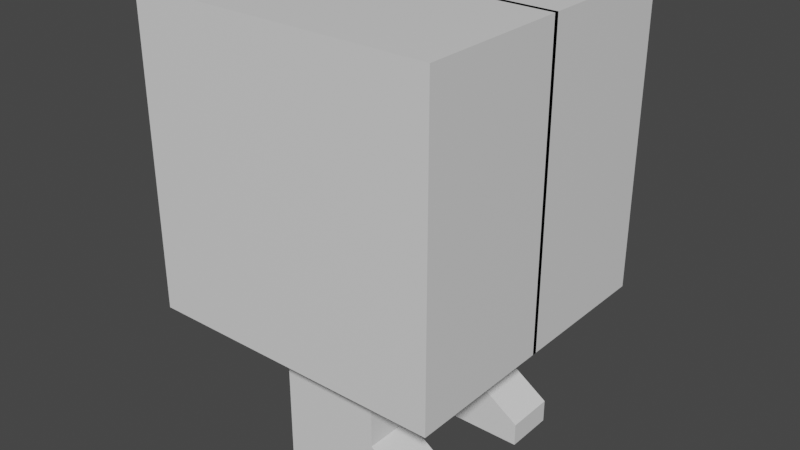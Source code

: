 # Source: untitled.blend  (saved by Blender 3.6.13; exported with 4.5.12 LTS)
import bpy
from mathutils import Matrix  # noqa: F401  (used for matrix-valued properties, if any)

bpy.ops.wm.read_factory_settings(use_empty=True)
scene = bpy.context.scene
scene.name = 'Scene'

# ---- collections
col_collection = bpy.data.collections.new('Collection'); scene.collection.children.link(col_collection)

# ---- materials (node trees are filled in below, after node groups)
mat_material = bpy.data.materials.new('Material')
mat_material.alpha_threshold = 0.0
mat_material.use_transparent_shadow = False
mat_material.roughness = 0.5
mat_material.line_color = (0.0, 0.0, 0.0, 1.0)

# ---- material node trees
mat_material.use_nodes = True; mat_material.node_tree.nodes.clear()
_N = mat_material.node_tree.nodes; _L = mat_material.node_tree.links
n0 = _N.new('ShaderNodeOutputMaterial'); n0.name = 'Material Output'; n0.location = (300, 300)
n1 = _N.new('ShaderNodeBsdfPrincipled'); n1.name = 'Principled BSDF'; n1.location = (10, 300)
n1.distribution = 'GGX'
n1.subsurface_method = 'RANDOM_WALK_SKIN'
n1.inputs[3].default_value = 1.45
n1.inputs[27].default_value = (0.0, 0.0, 0.0, 1.0)
n1.inputs[28].default_value = 1.0
_L.new(n1.outputs[0], n0.inputs[0])
n0.is_active_output = True

# ---- world
world_world = bpy.data.worlds.new('World'); scene.world = world_world
world_world.use_nodes = True; world_world.node_tree.nodes.clear()
_N = world_world.node_tree.nodes; _L = world_world.node_tree.links
n0 = _N.new('ShaderNodeOutputWorld'); n0.name = 'World Output'; n0.location = (300, 300)
n1 = _N.new('ShaderNodeBackground'); n1.name = 'Background'; n1.location = (10, 300)
n1.inputs[0].default_value = (0.05088, 0.05088, 0.05088, 1.0)
_L.new(n1.outputs[0], n0.inputs[0])
n0.is_active_output = True
world_world.color = (0.05088, 0.05088, 0.05088)
world_world.use_sun_shadow = False
world_world.sun_shadow_jitter_overblur = 0.0

# ---- meshes
me_cube = bpy.data.meshes.new('Cube')
me_cube.from_pydata([(1.0, -1.0, -0.3333), (1.0, -1.0, 0.3333), (1.0, -1.0, 1.0), (1.0, -1.0, -1.0), (-1.0, -1.0, 0.3333), (-1.0, -1.0, -0.3333), (-1.0, -1.0, 1.0), (-1.0, -1.0, -1.0), (-1.0, 0.0147, -1.0), (1.0, 0.0147, 1.0), (-1.0, 0.0147, 1.0), (1.0, 0.0147, -1.0), (1.0, 0.0147, 0.3333), (1.0, 0.0147, -0.3333), (-1.0, 0.0147, 0.3333), (-1.0, 0.0147, -0.3333), (-1.0, -0.3235, -1.0), (-1.0, -0.6618, -1.0), (1.0, -0.3235, 1.0), (1.0, -0.6618, 1.0), (-1.0, -0.6618, 1.0), (-1.0, -0.3235, 1.0), (1.0, -0.6618, -1.0), (1.0, -0.3235, -1.0), (-1.0, -0.6618, -0.3333), (-1.0, -0.3235, -0.3333), (-1.0, -0.6618, 0.3333), (-1.0, -0.3235, 0.3333), (1.0, -0.3235, -0.3333), (1.0, -0.6618, -0.3333), (1.0, -0.3235, 0.3333), (1.0, -0.6618, 0.3333), (0.3333, -1.0, 1.0), (-0.3333, -1.0, 1.0), (-0.3333, -1.0, -1.0), (0.3333, -1.0, -1.0), (0.3333, 0.0147, -1.0), (-0.3333, 0.0147, -1.0), (-0.3333, 0.0147, 1.0), (0.3333, 0.0147, 1.0), (0.3333, -1.0, -0.3333), (-0.3333, -1.0, -0.3333), (0.3333, -1.0, 0.3333), (-0.3333, -1.0, 0.3333), (0.3333, -0.3235, -1.0), (-0.3333, -0.3235, -1.0), (0.3333, -0.6618, -1.0), (-0.3333, -0.6618, -1.0), (-0.3333, -0.3235, 1.0), (0.3333, -0.3235, 1.0), (-0.3333, -0.6618, 1.0), (0.3333, -0.6618, 1.0), (0.3333, -0.3235, -1.3), (-0.3333, -0.3235, -1.3), (0.3333, -0.6618, -1.3), (-0.3333, -0.6618, -1.3), (0.3333, -0.3235, -1.6), (-0.3333, -0.3235, -1.6), (0.3333, -0.6618, -1.6), (-0.3333, -0.6618, -1.6), (0.3333, -0.3235, -2.0), (-0.3333, -0.3235, -2.0), (0.3333, -0.6618, -2.0), (-0.3333, -0.6618, -2.0), (0.6957, -0.3235, -1.844), (0.6957, -0.6618, -1.844), (0.6957, -0.3235, -2.0), (0.6957, -0.6618, -2.0), (0.3333, -0.6618, -1.342), (0.3333, -0.3235, -1.342), (-0.3333, -0.6618, -1.342), (-0.3333, -0.3235, -1.342), (-0.3333, -0.6618, -1.256), (0.3333, -0.6618, -1.256), (0.3333, -0.3235, -1.256), (-0.3333, -0.3235, -1.256), (1.0, 1.0, -0.3333), (1.0, 1.0, 0.3333), (1.0, 1.0, 1.0), (1.0, 1.0, -1.0), (-1.0, 1.0, 0.3333), (-1.0, 1.0, -0.3333), (-1.0, 1.0, 1.0), (-1.0, 1.0, -1.0), (-1.0, -0.0147, -1.0), (1.0, -0.0147, 1.0), (-1.0, -0.0147, 1.0), (1.0, -0.0147, -1.0), (1.0, -0.0147, 0.3333), (1.0, -0.0147, -0.3333), (-1.0, -0.0147, 0.3333), (-1.0, -0.0147, -0.3333), (-1.0, 0.3235, -1.0), (-1.0, 0.6618, -1.0), (1.0, 0.3235, 1.0), (1.0, 0.6618, 1.0), (-1.0, 0.6618, 1.0), (-1.0, 0.3235, 1.0), (1.0, 0.6618, -1.0), (1.0, 0.3235, -1.0), (-1.0, 0.6618, -0.3333), (-1.0, 0.3235, -0.3333), (-1.0, 0.6618, 0.3333), (-1.0, 0.3235, 0.3333), (1.0, 0.3235, -0.3333), (1.0, 0.6618, -0.3333), (1.0, 0.3235, 0.3333), (1.0, 0.6618, 0.3333), (0.3333, 1.0, 1.0), (-0.3333, 1.0, 1.0), (-0.3333, 1.0, -1.0), (0.3333, 1.0, -1.0), (0.3333, -0.0147, -1.0), (-0.3333, -0.0147, -1.0), (-0.3333, -0.0147, 1.0), (0.3333, -0.0147, 1.0), (0.3333, 1.0, -0.3333), (-0.3333, 1.0, -0.3333), (0.3333, 1.0, 0.3333), (-0.3333, 1.0, 0.3333), (0.3333, 0.3235, -1.0), (-0.3333, 0.3235, -1.0), (0.3333, 0.6618, -1.0), (-0.3333, 0.6618, -1.0), (-0.3333, 0.3235, 1.0), (0.3333, 0.3235, 1.0), (-0.3333, 0.6618, 1.0), (0.3333, 0.6618, 1.0), (0.3333, 0.3235, -1.3), (-0.3333, 0.3235, -1.3), (0.3333, 0.6618, -1.3), (-0.3333, 0.6618, -1.3), (0.3333, 0.3235, -1.6), (-0.3333, 0.3235, -1.6), (0.3333, 0.6618, -1.6), (-0.3333, 0.6618, -1.6), (0.3333, 0.3235, -2.0), (-0.3333, 0.3235, -2.0), (0.3333, 0.6618, -2.0), (-0.3333, 0.6618, -2.0), (0.6957, 0.3235, -1.844), (0.6957, 0.6618, -1.844), (0.6957, 0.3235, -2.0), (0.6957, 0.6618, -2.0), (0.3333, 0.6618, -1.342), (0.3333, 0.3235, -1.342), (-0.3333, 0.6618, -1.342), (-0.3333, 0.3235, -1.342), (-0.3333, 0.6618, -1.256), (0.3333, 0.6618, -1.256), (0.3333, 0.3235, -1.256), (-0.3333, 0.3235, -1.256)], [], [(50, 20, 6, 33), (43, 33, 6, 4), (16, 25, 15, 8), (46, 22, 3, 35), (31, 19, 2, 1), (34, 41, 5, 7), (29, 31, 1, 0), (25, 27, 14, 15), (27, 21, 10, 14), (22, 29, 0, 3), (41, 43, 4, 5), (11, 13, 28, 23), (23, 28, 29, 22), (4, 6, 20, 26), (26, 20, 21, 27), (5, 4, 26, 24), (24, 26, 27, 25), (13, 12, 30, 28), (28, 30, 31, 29), (12, 9, 18, 30), (30, 18, 19, 31), (36, 11, 23, 44), (44, 23, 22, 46), (7, 5, 24, 17), (17, 24, 25, 16), (38, 10, 21, 48), (48, 21, 20, 50), (18, 49, 51, 19), (49, 48, 50, 51), (9, 39, 49, 18), (39, 38, 48, 49), (16, 45, 47, 17), (73, 72, 55, 54), (8, 37, 45, 16), (37, 36, 44, 45), (0, 1, 42, 40), (40, 42, 43, 41), (3, 0, 40, 35), (35, 40, 41, 34), (17, 47, 34, 7), (47, 46, 35, 34), (1, 2, 32, 42), (42, 32, 33, 43), (19, 51, 32, 2), (51, 50, 33, 32), (69, 68, 58, 56), (75, 74, 52, 53), (72, 75, 53, 55), (74, 73, 54, 52), (59, 57, 61, 63), (68, 70, 59, 58), (70, 71, 57, 59), (71, 69, 56, 57), (61, 60, 62, 63), (57, 56, 60, 61), (58, 62, 67, 65), (58, 59, 63, 62), (64, 65, 67, 66), (62, 60, 66, 67), (56, 58, 65, 64), (60, 56, 64, 66), (53, 52, 69, 71), (55, 53, 71, 70), (54, 55, 70, 68), (52, 54, 68, 69), (44, 46, 73, 74), (47, 45, 75, 72), (45, 44, 74, 75), (46, 47, 72, 73), (126, 109, 82, 96), (119, 80, 82, 109), (92, 84, 91, 101), (122, 111, 79, 98), (107, 77, 78, 95), (110, 83, 81, 117), (105, 76, 77, 107), (101, 91, 90, 103), (103, 90, 86, 97), (98, 79, 76, 105), (117, 81, 80, 119), (87, 99, 104, 89), (99, 98, 105, 104), (80, 102, 96, 82), (102, 103, 97, 96), (81, 100, 102, 80), (100, 101, 103, 102), (89, 104, 106, 88), (104, 105, 107, 106), (88, 106, 94, 85), (106, 107, 95, 94), (112, 120, 99, 87), (120, 122, 98, 99), (83, 93, 100, 81), (93, 92, 101, 100), (114, 124, 97, 86), (124, 126, 96, 97), (94, 95, 127, 125), (125, 127, 126, 124), (85, 94, 125, 115), (115, 125, 124, 114), (92, 93, 123, 121), (149, 130, 131, 148), (84, 92, 121, 113), (113, 121, 120, 112), (76, 116, 118, 77), (116, 117, 119, 118), (79, 111, 116, 76), (111, 110, 117, 116), (93, 83, 110, 123), (123, 110, 111, 122), (77, 118, 108, 78), (118, 119, 109, 108), (95, 78, 108, 127), (127, 108, 109, 126), (145, 132, 134, 144), (151, 129, 128, 150), (148, 131, 129, 151), (150, 128, 130, 149), (135, 139, 137, 133), (144, 134, 135, 146), (146, 135, 133, 147), (147, 133, 132, 145), (137, 139, 138, 136), (133, 137, 136, 132), (134, 141, 143, 138), (134, 138, 139, 135), (140, 142, 143, 141), (138, 143, 142, 136), (132, 140, 141, 134), (136, 142, 140, 132), (129, 147, 145, 128), (131, 146, 147, 129), (130, 144, 146, 131), (128, 145, 144, 130), (120, 150, 149, 122), (123, 148, 151, 121), (121, 151, 150, 120), (122, 149, 148, 123)])
_uv = me_cube.uv_layers.new(name='UVMap')
_uv.uv.foreach_set('vector', [0.7917, 0.7077, 0.875, 0.7077, 0.875, 0.75, 0.7917, 0.75, 0.5417, 0.9167, 0.625, 0.9167, 0.625, 1.0, 0.5417, 1.0, 0.375, 0.08456, 0.4583, 0.08456, 0.4583, 0.1268, 0.375, 0.1268, 0.2917, 0.7077, 0.375, 0.7077, 0.375, 0.75, 0.2917, 0.75, 0.5417, 0.7077, 0.625, 0.7077, 0.625, 0.75, 0.5417, 0.75, 0.375, 0.9167, 0.4583, 0.9167, 0.4583, 1.0, 0.375, 1.0, 0.4583, 0.7077, 0.5417, 0.7077, 0.5417, 0.75, 0.4583, 0.75, 0.4583, 0.08456, 0.5417, 0.08456, 0.5417, 0.1268, 0.4583, 0.1268, 0.5417, 0.08456, 0.625, 0.08456, 0.625, 0.1268, 0.5417, 0.1268, 0.375, 0.7077, 0.4583, 0.7077, 0.4583, 0.75, 0.375, 0.75, 0.4583, 0.9167, 0.5417, 0.9167, 0.5417, 1.0, 0.4583, 1.0, 0.375, 0.6232, 0.4583, 0.6232, 0.4583, 0.6654, 0.375, 0.6654, 0.375, 0.6654, 0.4583, 0.6654, 0.4583, 0.7077, 0.375, 0.7077, 0.5417, 0.0, 0.625, 0.0, 0.625, 0.04228, 0.5417, 0.04228, 0.5417, 0.04228, 0.625, 0.04228, 0.625, 0.08456, 0.5417, 0.08456, 0.4583, 0.0, 0.5417, 0.0, 0.5417, 0.04228, 0.4583, 0.04228, 0.4583, 0.04228, 0.5417, 0.04228, 0.5417, 0.08456, 0.4583, 0.08456, 0.4583, 0.6232, 0.5417, 0.6232, 0.5417, 0.6654, 0.4583, 0.6654, 0.4583, 0.6654, 0.5417, 0.6654, 0.5417, 0.7077, 0.4583, 0.7077, 0.5417, 0.6232, 0.625, 0.6232, 0.625, 0.6654, 0.5417, 0.6654, 0.5417, 0.6654, 0.625, 0.6654, 0.625, 0.7077, 0.5417, 0.7077, 0.2917, 0.6232, 0.375, 0.6232, 0.375, 0.6654, 0.2917, 0.6654, 0.2917, 0.6654, 0.375, 0.6654, 0.375, 0.7077, 0.2917, 0.7077, 0.375, 0.0, 0.4583, 0.0, 0.4583, 0.04228, 0.375, 0.04228, 0.375, 0.04228, 0.4583, 0.04228, 0.4583, 0.08456, 0.375, 0.08456, 0.7917, 0.6232, 0.875, 0.6232, 0.875, 0.6654, 0.7917, 0.6654, 0.7917, 0.6654, 0.875, 0.6654, 0.875, 0.7077, 0.7917, 0.7077, 0.625, 0.6654, 0.7083, 0.6654, 0.7083, 0.7077, 0.625, 0.7077, 0.7083, 0.6654, 0.7917, 0.6654, 0.7917, 0.7077, 0.7083, 0.7077, 0.625, 0.6232, 0.7083, 0.6232, 0.7083, 0.6654, 0.625, 0.6654, 0.7083, 0.6232, 0.7917, 0.6232, 0.7917, 0.6654, 0.7083, 0.6654, 0.125, 0.6654, 0.2083, 0.6654, 0.2083, 0.7077, 0.125, 0.7077, 0.2917, 0.7077, 0.2083, 0.7077, 0.2083, 0.7077, 0.2917, 0.7077, 0.125, 0.6232, 0.2083, 0.6232, 0.2083, 0.6654, 0.125, 0.6654, 0.2083, 0.6232, 0.2917, 0.6232, 0.2917, 0.6654, 0.2083, 0.6654, 0.4583, 0.75, 0.5417, 0.75, 0.5417, 0.8333, 0.4583, 0.8333, 0.4583, 0.8333, 0.5417, 0.8333, 0.5417, 0.9167, 0.4583, 0.9167, 0.375, 0.75, 0.4583, 0.75, 0.4583, 0.8333, 0.375, 0.8333, 0.375, 0.8333, 0.4583, 0.8333, 0.4583, 0.9167, 0.375, 0.9167, 0.125, 0.7077, 0.2083, 0.7077, 0.2083, 0.75, 0.125, 0.75, 0.2083, 0.7077, 0.2917, 0.7077, 0.2917, 0.75, 0.2083, 0.75, 0.5417, 0.75, 0.625, 0.75, 0.625, 0.8333, 0.5417, 0.8333, 0.5417, 0.8333, 0.625, 0.8333, 0.625, 0.9167, 0.5417, 0.9167, 0.625, 0.7077, 0.7083, 0.7077, 0.7083, 0.75, 0.625, 0.75, 0.7083, 0.7077, 0.7917, 0.7077, 0.7917, 0.75, 0.7083, 0.75, 0.2917, 0.6654, 0.2917, 0.7077, 0.2917, 0.7077, 0.2917, 0.6654, 0.2083, 0.6654, 0.2917, 0.6654, 0.2917, 0.6654, 0.2083, 0.6654, 0.2083, 0.7077, 0.2083, 0.6654, 0.2083, 0.6654, 0.2083, 0.7077, 0.2917, 0.6654, 0.2917, 0.7077, 0.2917, 0.7077, 0.2917, 0.6654, 0.2083, 0.7077, 0.2083, 0.6654, 0.2083, 0.6654, 0.2083, 0.7077, 0.2917, 0.7077, 0.2083, 0.7077, 0.2083, 0.7077, 0.2917, 0.7077, 0.2083, 0.7077, 0.2083, 0.6654, 0.2083, 0.6654, 0.2083, 0.7077, 0.2083, 0.6654, 0.2917, 0.6654, 0.2917, 0.6654, 0.2083, 0.6654, 0.2083, 0.6654, 0.2917, 0.6654, 0.2917, 0.7077, 0.2083, 0.7077, 0.2083, 0.6654, 0.2917, 0.6654, 0.2917, 0.6654, 0.2083, 0.6654, 0.2917, 0.7077, 0.2917, 0.7077, 0.2917, 0.7077, 0.2917, 0.7077, 0.2917, 0.7077, 0.2083, 0.7077, 0.2083, 0.7077, 0.2917, 0.7077, 0.2917, 0.6654, 0.2917, 0.7077, 0.2917, 0.7077, 0.2917, 0.6654, 0.2917, 0.7077, 0.2917, 0.6654, 0.2917, 0.6654, 0.2917, 0.7077, 0.2917, 0.6654, 0.2917, 0.7077, 0.2917, 0.7077, 0.2917, 0.6654, 0.2917, 0.6654, 0.2917, 0.6654, 0.2917, 0.6654, 0.2917, 0.6654, 0.2083, 0.6654, 0.2917, 0.6654, 0.2917, 0.6654, 0.2083, 0.6654, 0.2083, 0.7077, 0.2083, 0.6654, 0.2083, 0.6654, 0.2083, 0.7077, 0.2917, 0.7077, 0.2083, 0.7077, 0.2083, 0.7077, 0.2917, 0.7077, 0.2917, 0.6654, 0.2917, 0.7077, 0.2917, 0.7077, 0.2917, 0.6654, 0.2917, 0.6654, 0.2917, 0.7077, 0.2917, 0.7077, 0.2917, 0.6654, 0.2083, 0.7077, 0.2083, 0.6654, 0.2083, 0.6654, 0.2083, 0.7077, 0.2083, 0.6654, 0.2917, 0.6654, 0.2917, 0.6654, 0.2083, 0.6654, 0.2917, 0.7077, 0.2083, 0.7077, 0.2083, 0.7077, 0.2917, 0.7077, 0.7917, 0.7077, 0.7917, 0.75, 0.875, 0.75, 0.875, 0.7077, 0.5417, 0.9167, 0.5417, 1.0, 0.625, 1.0, 0.625, 0.9167, 0.375, 0.08456, 0.375, 0.1268, 0.4583, 0.1268, 0.4583, 0.08456, 0.2917, 0.7077, 0.2917, 0.75, 0.375, 0.75, 0.375, 0.7077, 0.5417, 0.7077, 0.5417, 0.75, 0.625, 0.75, 0.625, 0.7077, 0.375, 0.9167, 0.375, 1.0, 0.4583, 1.0, 0.4583, 0.9167, 0.4583, 0.7077, 0.4583, 0.75, 0.5417, 0.75, 0.5417, 0.7077, 0.4583, 0.08456, 0.4583, 0.1268, 0.5417, 0.1268, 0.5417, 0.08456, 0.5417, 0.08456, 0.5417, 0.1268, 0.625, 0.1268, 0.625, 0.08456, 0.375, 0.7077, 0.375, 0.75, 0.4583, 0.75, 0.4583, 0.7077, 0.4583, 0.9167, 0.4583, 1.0, 0.5417, 1.0, 0.5417, 0.9167, 0.375, 0.6232, 0.375, 0.6654, 0.4583, 0.6654, 0.4583, 0.6232, 0.375, 0.6654, 0.375, 0.7077, 0.4583, 0.7077, 0.4583, 0.6654, 0.5417, 0.0, 0.5417, 0.04228, 0.625, 0.04228, 0.625, 0.0, 0.5417, 0.04228, 0.5417, 0.08456, 0.625, 0.08456, 0.625, 0.04228, 0.4583, 0.0, 0.4583, 0.04228, 0.5417, 0.04228, 0.5417, 0.0, 0.4583, 0.04228, 0.4583, 0.08456, 0.5417, 0.08456, 0.5417, 0.04228, 0.4583, 0.6232, 0.4583, 0.6654, 0.5417, 0.6654, 0.5417, 0.6232, 0.4583, 0.6654, 0.4583, 0.7077, 0.5417, 0.7077, 0.5417, 0.6654, 0.5417, 0.6232, 0.5417, 0.6654, 0.625, 0.6654, 0.625, 0.6232, 0.5417, 0.6654, 0.5417, 0.7077, 0.625, 0.7077, 0.625, 0.6654, 0.2917, 0.6232, 0.2917, 0.6654, 0.375, 0.6654, 0.375, 0.6232, 0.2917, 0.6654, 0.2917, 0.7077, 0.375, 0.7077, 0.375, 0.6654, 0.375, 0.0, 0.375, 0.04228, 0.4583, 0.04228, 0.4583, 0.0, 0.375, 0.04228, 0.375, 0.08456, 0.4583, 0.08456, 0.4583, 0.04228, 0.7917, 0.6232, 0.7917, 0.6654, 0.875, 0.6654, 0.875, 0.6232, 0.7917, 0.6654, 0.7917, 0.7077, 0.875, 0.7077, 0.875, 0.6654, 0.625, 0.6654, 0.625, 0.7077, 0.7083, 0.7077, 0.7083, 0.6654, 0.7083, 0.6654, 0.7083, 0.7077, 0.7917, 0.7077, 0.7917, 0.6654, 0.625, 0.6232, 0.625, 0.6654, 0.7083, 0.6654, 0.7083, 0.6232, 0.7083, 0.6232, 0.7083, 0.6654, 0.7917, 0.6654, 0.7917, 0.6232, 0.125, 0.6654, 0.125, 0.7077, 0.2083, 0.7077, 0.2083, 0.6654, 0.2917, 0.7077, 0.2917, 0.7077, 0.2083, 0.7077, 0.2083, 0.7077, 0.125, 0.6232, 0.125, 0.6654, 0.2083, 0.6654, 0.2083, 0.6232, 0.2083, 0.6232, 0.2083, 0.6654, 0.2917, 0.6654, 0.2917, 0.6232, 0.4583, 0.75, 0.4583, 0.8333, 0.5417, 0.8333, 0.5417, 0.75, 0.4583, 0.8333, 0.4583, 0.9167, 0.5417, 0.9167, 0.5417, 0.8333, 0.375, 0.75, 0.375, 0.8333, 0.4583, 0.8333, 0.4583, 0.75, 0.375, 0.8333, 0.375, 0.9167, 0.4583, 0.9167, 0.4583, 0.8333, 0.125, 0.7077, 0.125, 0.75, 0.2083, 0.75, 0.2083, 0.7077, 0.2083, 0.7077, 0.2083, 0.75, 0.2917, 0.75, 0.2917, 0.7077, 0.5417, 0.75, 0.5417, 0.8333, 0.625, 0.8333, 0.625, 0.75, 0.5417, 0.8333, 0.5417, 0.9167, 0.625, 0.9167, 0.625, 0.8333, 0.625, 0.7077, 0.625, 0.75, 0.7083, 0.75, 0.7083, 0.7077, 0.7083, 0.7077, 0.7083, 0.75, 0.7917, 0.75, 0.7917, 0.7077, 0.2917, 0.6654, 0.2917, 0.6654, 0.2917, 0.7077, 0.2917, 0.7077, 0.2083, 0.6654, 0.2083, 0.6654, 0.2917, 0.6654, 0.2917, 0.6654, 0.2083, 0.7077, 0.2083, 0.7077, 0.2083, 0.6654, 0.2083, 0.6654, 0.2917, 0.6654, 0.2917, 0.6654, 0.2917, 0.7077, 0.2917, 0.7077, 0.2083, 0.7077, 0.2083, 0.7077, 0.2083, 0.6654, 0.2083, 0.6654, 0.2917, 0.7077, 0.2917, 0.7077, 0.2083, 0.7077, 0.2083, 0.7077, 0.2083, 0.7077, 0.2083, 0.7077, 0.2083, 0.6654, 0.2083, 0.6654, 0.2083, 0.6654, 0.2083, 0.6654, 0.2917, 0.6654, 0.2917, 0.6654, 0.2083, 0.6654, 0.2083, 0.7077, 0.2917, 0.7077, 0.2917, 0.6654, 0.2083, 0.6654, 0.2083, 0.6654, 0.2917, 0.6654, 0.2917, 0.6654, 0.2917, 0.7077, 0.2917, 0.7077, 0.2917, 0.7077, 0.2917, 0.7077, 0.2917, 0.7077, 0.2917, 0.7077, 0.2083, 0.7077, 0.2083, 0.7077, 0.2917, 0.6654, 0.2917, 0.6654, 0.2917, 0.7077, 0.2917, 0.7077, 0.2917, 0.7077, 0.2917, 0.7077, 0.2917, 0.6654, 0.2917, 0.6654, 0.2917, 0.6654, 0.2917, 0.6654, 0.2917, 0.7077, 0.2917, 0.7077, 0.2917, 0.6654, 0.2917, 0.6654, 0.2917, 0.6654, 0.2917, 0.6654, 0.2083, 0.6654, 0.2083, 0.6654, 0.2917, 0.6654, 0.2917, 0.6654, 0.2083, 0.7077, 0.2083, 0.7077, 0.2083, 0.6654, 0.2083, 0.6654, 0.2917, 0.7077, 0.2917, 0.7077, 0.2083, 0.7077, 0.2083, 0.7077, 0.2917, 0.6654, 0.2917, 0.6654, 0.2917, 0.7077, 0.2917, 0.7077, 0.2917, 0.6654, 0.2917, 0.6654, 0.2917, 0.7077, 0.2917, 0.7077, 0.2083, 0.7077, 0.2083, 0.7077, 0.2083, 0.6654, 0.2083, 0.6654, 0.2083, 0.6654, 0.2083, 0.6654, 0.2917, 0.6654, 0.2917, 0.6654, 0.2917, 0.7077, 0.2917, 0.7077, 0.2083, 0.7077, 0.2083, 0.7077])
me_cube.materials.append(mat_material)
me_cube.use_mirror_vertex_groups = False
me_cube.update()
arm_armature = bpy.data.armatures.new('Armature')  # bones are not reproduced

# ---- objects
ob_cube = bpy.data.objects.new('Cube', me_cube)
ob_armature = bpy.data.objects.new('Armature', arm_armature)

# ---- transforms, parenting, visibility, modifiers, constraints
ob_cube.parent = ob_armature
ob_cube.matrix_parent_inverse = Matrix(((1.0, -0.0, 0.0, -0.0), (-0.0, 1.0, -0.0, 0.0), (0.0, -0.0, 1.0, -1.0), (-0.0, 0.0, -0.0, 1.0)))
ob_cube.location = (0.0, 0.0, 2.0)
ob_cube.lock_rotations_4d = False
ob_cube.empty_display_type = 'ARROWS'
ob_cube.lineart.crease_threshold = 0.0
_vg = ob_cube.vertex_groups.new(name='Bone')
for _i, _w in zip([0, 1, 2, 3, 4, 5, 6, 7, 8, 9, 10, 11, 12, 13, 14, 15, 16, 17, 18, 19, 20, 21, 22, 23, 24, 25, 26, 27, 28, 29, 30, 31, 32, 33, 34, 35, 36, 37, 40, 41, 42, 43, 44, 45, 46, 47, 50, 51, 76, 77, 78, 79, 80, 81, 82, 83, 84, 85, 86, 87, 88, 89, 90, 91, 92, 93, 94, 95, 96, 97, 98, 99, 100, 101, 102, 103, 104, 105, 106, 107, 108, 109, 110, 111, 112, 113, 116, 117, 118, 119, 120, 121, 122, 123, 126, 127], [0.164, 0.09359, 0.05297, 0.1128, 0.09373, 0.1638, 0.05338, 0.1088, 0.2829, 0.05251, 0.05103, 0.2672, 0.1332, 0.3996, 0.1338, 0.4032, 0.1831, 0.1245, 0.04676, 0.04831, 0.0483, 0.04577, 0.1233, 0.1762, 0.1924, 0.3669, 0.09793, 0.1164, 0.3647, 0.1916, 0.116, 0.09765, 0.0485, 0.0486, 0.1027, 0.1026, 0.3252, 0.329, 0.4231, 0.4231, 0.1256, 0.1256, 0.07932, 0.08758, 0.03834, 0.04194, 0.01339, 0.01342, 0.1614, 0.09195, 0.05176, 0.1089, 0.09204, 0.161, 0.05218, 0.1041, 0.2816, 0.05177, 0.0503, 0.2664, 0.1323, 0.3985, 0.1328, 0.402, 0.1813, 0.1211, 0.04501, 0.04618, 0.04617, 0.04403, 0.1204, 0.1748, 0.1899, 0.3653, 0.09642, 0.1152, 0.3633, 0.1893, 0.1148, 0.0962, 0.04587, 0.04597, 0.09414, 0.09443, 0.325, 0.3287, 0.4203, 0.4201, 0.1235, 0.1235, 0.07897, 0.08702, 0.03006, 0.03157, 0.01128, 0.01132]): _vg.add([_i], _w, 'REPLACE')
_vg = ob_cube.vertex_groups.new(name='Bone.001')
for _i, _w in zip([0, 1, 2, 3, 4, 5, 6, 7, 8, 9, 10, 11, 12, 13, 14, 15, 16, 17, 18, 19, 20, 21, 22, 23, 24, 25, 26, 27, 28, 29, 30, 31, 32, 33, 34, 35, 38, 39, 40, 41, 42, 43, 48, 49, 50, 51, 76, 77, 78, 79, 80, 81, 82, 83, 84, 85, 86, 87, 88, 89, 90, 91, 92, 93, 94, 95, 96, 97, 98, 99, 100, 101, 102, 103, 104, 105, 106, 107, 108, 109, 110, 111, 114, 115, 116, 117, 118, 119, 124, 125, 126, 127], [0.21, 0.6975, 0.8502, 0.08925, 0.6977, 0.21, 0.8494, 0.08649, 0.08052, 0.8748, 0.8793, 0.06242, 0.7083, 0.2425, 0.7105, 0.2471, 0.07671, 0.07827, 0.8781, 0.8659, 0.8663, 0.8801, 0.07652, 0.0694, 0.2091, 0.2273, 0.705, 0.7199, 0.2245, 0.208, 0.7186, 0.7043, 0.8858, 0.8858, 0.05597, 0.05613, 0.9562, 0.9556, 0.2214, 0.2214, 0.7348, 0.7348, 0.9502, 0.9498, 0.9237, 0.9236, 0.2084, 0.6989, 0.8519, 0.08703, 0.699, 0.2083, 0.851, 0.08363, 0.07986, 0.8759, 0.8803, 0.062, 0.7091, 0.2423, 0.7111, 0.2467, 0.07569, 0.07624, 0.8795, 0.8675, 0.8679, 0.8813, 0.07485, 0.06861, 0.2075, 0.2266, 0.7062, 0.721, 0.224, 0.2065, 0.7197, 0.7056, 0.8879, 0.8878, 0.05153, 0.05186, 0.9571, 0.9565, 0.2206, 0.2205, 0.737, 0.737, 0.9516, 0.9513, 0.9256, 0.9255]): _vg.add([_i], _w, 'REPLACE')
_vg = ob_cube.vertex_groups.new(name='Bone.002')
for _i, _w in zip([0, 1, 2, 3, 4, 5, 6, 7, 8, 9, 10, 11, 12, 13, 14, 15, 16, 17, 18, 19, 20, 21, 22, 23, 24, 25, 26, 27, 28, 29, 30, 31, 32, 33, 34, 35, 36, 37, 40, 41, 42, 43, 44, 45, 46, 47, 50, 51, 52, 53, 54, 55, 56, 57, 58, 59, 68, 69, 70, 71, 72, 73, 74, 75, 87, 89, 98, 99], [0.3914, 0.1349, 0.06354, 0.6612, 0.1375, 0.398, 0.06528, 0.6862, 0.5565, 0.04624, 0.04672, 0.4801, 0.1056, 0.2446, 0.1109, 0.264, 0.6417, 0.6797, 0.04686, 0.05571, 0.05704, 0.04877, 0.659, 0.6088, 0.3815, 0.2886, 0.1307, 0.113, 0.2758, 0.3731, 0.1088, 0.1273, 0.04003, 0.04088, 0.7318, 0.7305, 0.5767, 0.5753, 0.2706, 0.2719, 0.1001, 0.1008, 0.7159, 0.6917, 0.7056, 0.7003, 0.01161, 0.011, 0.1588, 0.1546, 0.1461, 0.145, 0.008831, 0.00946, 0.0008074, 0.003729, 0.1014, 0.1214, 0.1008, 0.1184, 0.1984, 0.2, 0.207, 0.2011, 0.1305, 0.01525, 0.003551, 0.05731]): _vg.add([_i], _w, 'REPLACE')
_vg = ob_cube.vertex_groups.new(name='Bone.003')
for _i, _w in zip([0, 1, 2, 3, 4, 5, 6, 7, 8, 11, 12, 13, 14, 15, 16, 17, 19, 20, 22, 23, 24, 25, 26, 27, 28, 29, 30, 31, 34, 35, 36, 37, 40, 41, 42, 43, 44, 45, 46, 47, 52, 53, 54, 55, 56, 57, 58, 59, 65, 68, 69, 70, 71, 72, 73, 74, 75], [0.2231, 0.06862, 0.01069, 0.1076, 0.06888, 0.2232, 0.01146, 0.1047, 0.06863, 0.05161, 0.03396, 0.07687, 0.03595, 0.08104, 0.08412, 0.1008, 0.002489, 0.002885, 0.09839, 0.0757, 0.2123, 0.1126, 0.06443, 0.04766, 0.1099, 0.2112, 0.04618, 0.06394, 0.08268, 0.08172, 0.05994, 0.06602, 0.07544, 0.0756, 0.02204, 0.0222, 0.1496, 0.1651, 0.1608, 0.1654, 0.6188, 0.6227, 0.5104, 0.5127, 0.1467, 0.152, 0.1188, 0.127, 0.007991, 0.4688, 0.6085, 0.4712, 0.6119, 0.5313, 0.529, 0.6102, 0.6148]): _vg.add([_i], _w, 'REPLACE')
_vg = ob_cube.vertex_groups.new(name='Bone.004')
for _i, _w in zip([44, 45, 46, 47, 52, 53, 54, 55, 56, 57, 58, 59, 60, 61, 62, 63, 64, 65, 66, 67, 68, 69, 70, 71, 72, 73, 74, 75], [0.01745, 0.03183, 0.0594, 0.06406, 0.157, 0.1801, 0.2918, 0.3096, 0.6092, 0.7242, 0.6499, 0.7524, 0.03807, 0.5037, 0.05665, 0.5075, 0.06145, 0.1561, 0.05257, 0.01815, 0.3725, 0.1963, 0.3952, 0.2264, 0.2363, 0.2227, 0.1227, 0.1399]): _vg.add([_i], _w, 'REPLACE')
_vg = ob_cube.vertex_groups.new(name='Bone.008')
for _i, _w in zip([52, 54, 56, 57, 58, 59, 60, 61, 62, 63, 64, 65, 66, 67, 68, 69, 71, 73, 74], [0.04027, 0.02495, 0.2111, 0.09011, 0.2033, 0.09089, 0.9461, 0.4711, 0.9329, 0.4691, 0.9218, 0.8081, 0.9338, 0.9582, 0.04474, 0.05852, 0.004679, 0.007861, 0.01748]): _vg.add([_i], _w, 'REPLACE')
_vg = ob_cube.vertex_groups.new(name='Bone.005')
for _i, _w in zip([11, 13, 22, 23, 76, 77, 78, 79, 80, 81, 82, 83, 84, 85, 86, 87, 88, 89, 90, 91, 92, 93, 94, 95, 96, 97, 98, 99, 100, 101, 102, 103, 104, 105, 106, 107, 108, 109, 110, 111, 112, 113, 116, 117, 118, 119, 120, 121, 122, 123, 126, 127, 128, 129, 130, 131, 132, 133, 134, 135, 144, 145, 146, 147, 148, 149, 150, 151], [0.1306, 0.01537, 0.004083, 0.05742, 0.3958, 0.1358, 0.06357, 0.6728, 0.1386, 0.403, 0.06543, 0.7005, 0.5608, 0.0463, 0.04693, 0.4828, 0.1062, 0.2464, 0.1117, 0.2664, 0.648, 0.6913, 0.04675, 0.05565, 0.05706, 0.0488, 0.6686, 0.6137, 0.3855, 0.2914, 0.1315, 0.1137, 0.2781, 0.3766, 0.1093, 0.128, 0.03986, 0.04077, 0.7596, 0.7563, 0.5788, 0.578, 0.2777, 0.2794, 0.1013, 0.102, 0.7209, 0.6983, 0.7297, 0.7308, 0.01103, 0.01038, 0.1688, 0.165, 0.1664, 0.1666, 0.0156, 0.01777, 0.01121, 0.01507, 0.1281, 0.1309, 0.1283, 0.1283, 0.2156, 0.2155, 0.2172, 0.2118]): _vg.add([_i], _w, 'REPLACE')
_vg = ob_cube.vertex_groups.new(name='Bone.006')
for _i, _w in zip([76, 77, 78, 79, 80, 81, 82, 83, 84, 87, 88, 89, 90, 91, 92, 93, 95, 96, 98, 99, 100, 101, 102, 103, 104, 105, 106, 107, 110, 111, 112, 113, 116, 117, 118, 119, 120, 121, 122, 123, 128, 129, 130, 131, 132, 133, 134, 135, 144, 145, 146, 147, 148, 149, 150, 151], [0.225, 0.06884, 0.01047, 0.1082, 0.06901, 0.2247, 0.0112, 0.1038, 0.06915, 0.05227, 0.03441, 0.07763, 0.03627, 0.08166, 0.08469, 0.1012, 0.002281, 0.002624, 0.09981, 0.07672, 0.2142, 0.1135, 0.0646, 0.04791, 0.1111, 0.2133, 0.04657, 0.0642, 0.08054, 0.08075, 0.06072, 0.06671, 0.07554, 0.07547, 0.02162, 0.02167, 0.1516, 0.1668, 0.1725, 0.1733, 0.6198, 0.6243, 0.631, 0.6334, 0.1538, 0.1624, 0.1478, 0.1578, 0.6206, 0.6106, 0.6235, 0.6149, 0.6243, 0.6224, 0.6101, 0.6151]): _vg.add([_i], _w, 'REPLACE')
_vg = ob_cube.vertex_groups.new(name='Bone.007')
for _i, _w in zip([120, 121, 122, 123, 128, 129, 130, 131, 132, 133, 134, 135, 136, 137, 138, 139, 140, 141, 144, 145, 146, 147, 148, 149, 150, 151], [0.00282, 0.01601, 0.007446, 0.0156, 0.1412, 0.1652, 0.1402, 0.1632, 0.5922, 0.7056, 0.6032, 0.7164, 0.04935, 0.5011, 0.02942, 0.5018, 0.05109, 0.05869, 0.1784, 0.1792, 0.2086, 0.2102, 0.1243, 0.1073, 0.1083, 0.1264]): _vg.add([_i], _w, 'REPLACE')
_vg = ob_cube.vertex_groups.new(name='Bone.009')
for _i, _w in zip([128, 130, 132, 133, 134, 135, 136, 137, 138, 139, 140, 141, 142, 143, 144, 145, 146, 147, 149, 150], [0.04864, 0.04594, 0.2173, 0.09393, 0.2157, 0.09033, 0.9381, 0.4693, 0.9509, 0.4703, 0.9328, 0.9237, 0.9744, 0.9965, 0.06161, 0.06321, 0.006764, 0.009754, 0.02262, 0.02475]): _vg.add([_i], _w, 'REPLACE')
_m = ob_cube.modifiers.new('Armature', 'ARMATURE')
_m.object = ob_armature
ob_armature.location = (0.0, 0.0, 1.0)
ob_armature.show_in_front = True

# ---- collection membership
col_collection.objects.link(ob_cube)
col_collection.objects.link(ob_armature)

# ---- scene / render settings (as saved in the file)
scene.frame_start = 1; scene.frame_end = 30; scene.frame_set(30)
scene.render.engine = 'BLENDER_EEVEE_NEXT'
scene.cycles.sampling_pattern = 'TABULATED_SOBOL'
scene.view_settings.view_transform = 'Filmic'
bpy.context.view_layer.update()

# ---- added for rendering (the .blend has no active camera and no usable light): camera, sun
cam_auto = bpy.data.cameras.new('AutoCamera')
cam_auto.lens = 50.0
cam_auto.sensor_width = 36.0
cam_auto.clip_end = 1000.0
ob_auto_camera = bpy.data.objects.new('AutoCamera', cam_auto)
scene.collection.objects.link(ob_auto_camera)
ob_auto_camera.location = (3.8148, -4.57776, 4.55184)
ob_auto_camera.rotation_euler = (1.09748, -7.21219e-08, 0.694738)
scene.camera = ob_auto_camera
light_auto_sun = bpy.data.lights.new('AutoSun', 'SUN')
light_auto_sun.energy = 3.0
light_auto_sun.angle = 0.0523599
ob_auto_sun = bpy.data.objects.new('AutoSun', light_auto_sun)
scene.collection.objects.link(ob_auto_sun)
ob_auto_sun.rotation_euler = (0.872665, 0.174533, 0.523599)
bpy.context.view_layer.update()
